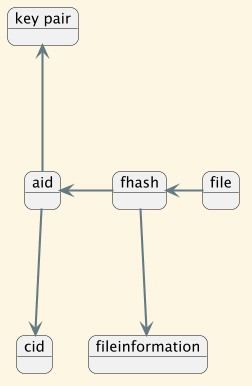

The diagram above was rendered by PlantUML. Its source (embedded in the PNG):
@startuml data relations

!theme sunlust

object file
object fhash

file --right-> fhash

object aid
fhash --right-> aid

object fileinformation
fhash --down-> fileinformation

object "key pair" as key
aid --up-> key

object cid
aid --down-> cid

@enduml